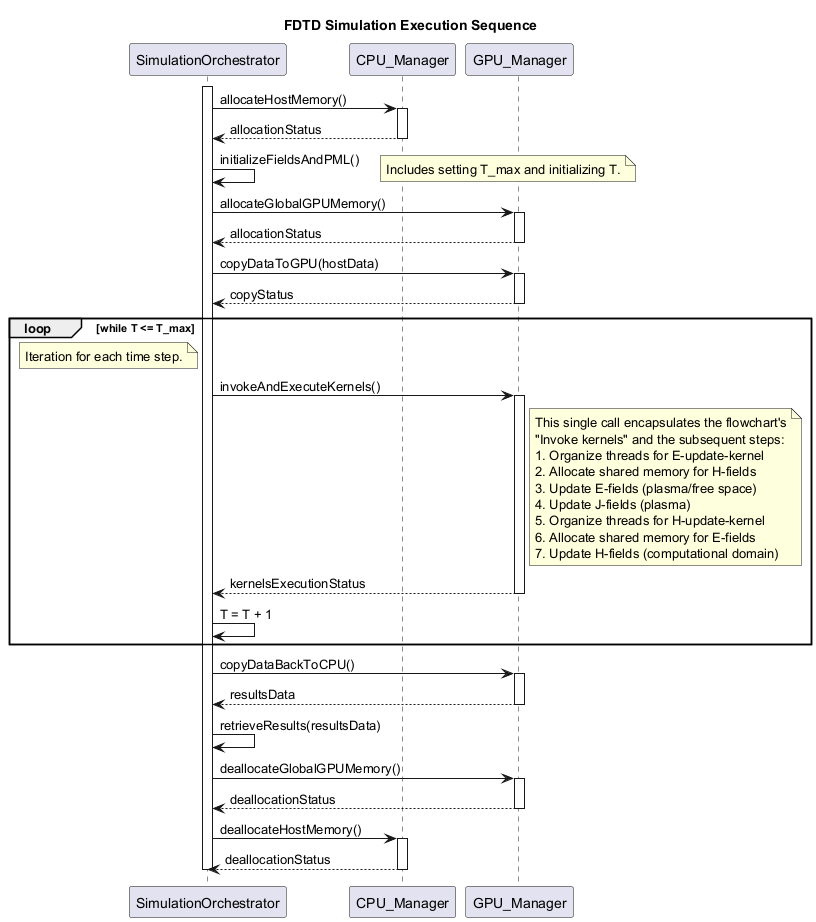

The diagram above was rendered by PlantUML. Its source (embedded in the PNG):
@startuml
title FDTD Simulation Execution Sequence

participant "SimulationOrchestrator" as SO
participant "CPU_Manager" as CPU
participant "GPU_Manager" as GPU

activate SO
SO -> CPU : allocateHostMemory()
activate CPU
CPU --> SO : allocationStatus
deactivate CPU

SO -> SO : initializeFieldsAndPML()
note right: Includes setting T_max and initializing T.

SO -> GPU : allocateGlobalGPUMemory()
activate GPU
GPU --> SO : allocationStatus
deactivate GPU

SO -> GPU : copyDataToGPU(hostData)
activate GPU
GPU --> SO : copyStatus
deactivate GPU

loop while T <= T_max
  note left of SO : Iteration for each time step.
  SO -> GPU : invokeAndExecuteKernels()
  activate GPU
  note right of GPU
    This single call encapsulates the flowchart's
    "Invoke kernels" and the subsequent steps:
    1. Organize threads for E-update-kernel
    2. Allocate shared memory for H-fields
    3. Update E-fields (plasma/free space)
    4. Update J-fields (plasma)
    5. Organize threads for H-update-kernel
    6. Allocate shared memory for E-fields
    7. Update H-fields (computational domain)
  end note
  GPU --> SO : kernelsExecutionStatus
  deactivate GPU
  SO -> SO : T = T + 1
end loop

SO -> GPU : copyDataBackToCPU()
activate GPU
GPU --> SO : resultsData
deactivate GPU

SO -> SO : retrieveResults(resultsData)

SO -> GPU : deallocateGlobalGPUMemory()
activate GPU
GPU --> SO : deallocationStatus
deactivate GPU

SO -> CPU : deallocateHostMemory()
activate CPU
CPU --> SO : deallocationStatus
deactivate CPU
deactivate SO

@enduml